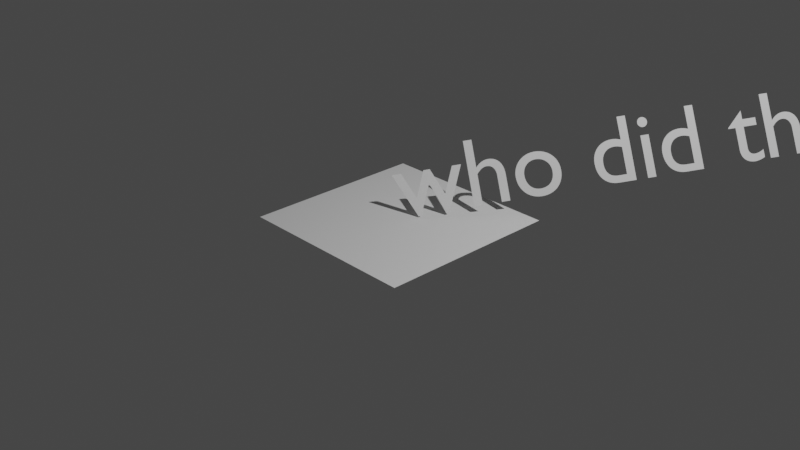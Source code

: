 # Source: text.blend  (saved by Blender 2.80.75; exported with 4.5.12 LTS)
import bpy
from mathutils import Matrix  # noqa: F401  (used for matrix-valued properties, if any)

bpy.ops.wm.read_factory_settings(use_empty=True)
scene = bpy.context.scene
scene.name = 'Scene'

# ---- collections
col_collection = bpy.data.collections.new('Collection'); scene.collection.children.link(col_collection)

# ---- world
world_world = bpy.data.worlds.new('World'); scene.world = world_world
world_world.use_nodes = True; world_world.node_tree.nodes.clear()
_N = world_world.node_tree.nodes; _L = world_world.node_tree.links
n0 = _N.new('ShaderNodeOutputWorld'); n0.name = 'World Output'; n0.location = (300, 300)
n1 = _N.new('ShaderNodeBackground'); n1.name = 'Background'; n1.location = (10, 300)
n1.inputs[0].default_value = (0.05088, 0.05088, 0.05088, 1.0)
_L.new(n1.outputs[0], n0.inputs[0])
n0.is_active_output = True
world_world.color = (0.05088, 0.05088, 0.05088)
world_world.use_sun_shadow = False
world_world.sun_shadow_jitter_overblur = 0.0

# ---- cameras
cam_camera = bpy.data.cameras.new('Camera')
cam_camera.clip_end = 100.0
cam_camera.ortho_scale = 7.314

# ---- lights
light_light = bpy.data.lights.new('Light', 'POINT')
light_light.transmission_factor = 0.0
light_light.energy = 1000.0
light_light.shadow_soft_size = 0.1
light_light.shadow_maximum_resolution = 0.006
light_light.use_absolute_resolution = True

# ---- meshes
me_plane_001 = bpy.data.meshes.new('Plane.001')
me_plane_001.from_pydata([(-1.0, -1.0, 0.0), (1.0, -1.0, 0.0), (-1.0, 1.0, 0.0), (1.0, 1.0, 0.0)], [], [(0, 1, 3, 2)])
_uv = me_plane_001.uv_layers.new(name='UVMap')
_uv.uv.foreach_set('vector', [0.0, 0.0, 1.0, 0.0, 1.0, 1.0, 0.0, 1.0])
me_plane_001.use_remesh_preserve_volume = False
me_plane_001.use_remesh_preserve_attributes = False
me_plane_001.use_mirror_vertex_groups = False
me_plane_001.update()

# ---- curves / text
txt_text = bpy.data.curves.new('Text', 'FONT')
txt_text.dimensions = '2D'
txt_text.body = 'who did thiasdfs'
txt_text.use_path_clamp = True

# ---- objects
ob_light = bpy.data.objects.new('Light', light_light)
ob_camera = bpy.data.objects.new('Camera', cam_camera)
ob_text = bpy.data.objects.new('Text', txt_text)
ob_plane = bpy.data.objects.new('Plane', me_plane_001)

# ---- transforms, parenting, visibility, modifiers, constraints
ob_light.location = (4.076, 1.005, 5.904)
ob_light.rotation_euler = (0.6503, 0.05522, 1.866)
ob_light.lock_rotations_4d = False
ob_light.empty_display_type = 'ARROWS'
ob_light.color = (0.0, 0.0, 0.0, 0.0)
ob_light.lineart.crease_threshold = 0.0
ob_camera.location = (7.359, -6.926, 4.958)
ob_camera.rotation_euler = (1.109, 0.0, 0.8149)
ob_camera.lock_rotations_4d = False
ob_camera.empty_display_type = 'ARROWS'
ob_camera.color = (0.0, 0.0, 0.0, 0.0)
ob_camera.display_type = 'WIRE'
ob_camera.lineart.crease_threshold = 0.0
ob_text.location = (0.0, 0.0, 0.0)
ob_text.rotation_euler = (1.022, -0.1029, 0.9722)
ob_text.lineart.crease_threshold = 0.0
ob_plane.location = (0.0, 0.0, 0.0)
ob_plane.lineart.crease_threshold = 0.0

# ---- collection membership
col_collection.objects.link(ob_light)
col_collection.objects.link(ob_camera)
col_collection.objects.link(ob_text)
col_collection.objects.link(ob_plane)

# ---- scene / render settings (as saved in the file)
scene.camera = ob_camera
scene.frame_start = 1; scene.frame_end = 250; scene.frame_set(1)
scene.render.engine = 'BLENDER_EEVEE_NEXT'
scene.cycles.use_denoising = False
scene.cycles.samples = 128
scene.cycles.sampling_pattern = 'TABULATED_SOBOL'
scene.cycles.use_adaptive_sampling = False
scene.cycles.use_light_tree = False
scene.view_settings.view_transform = 'Filmic'
bpy.context.view_layer.update()
